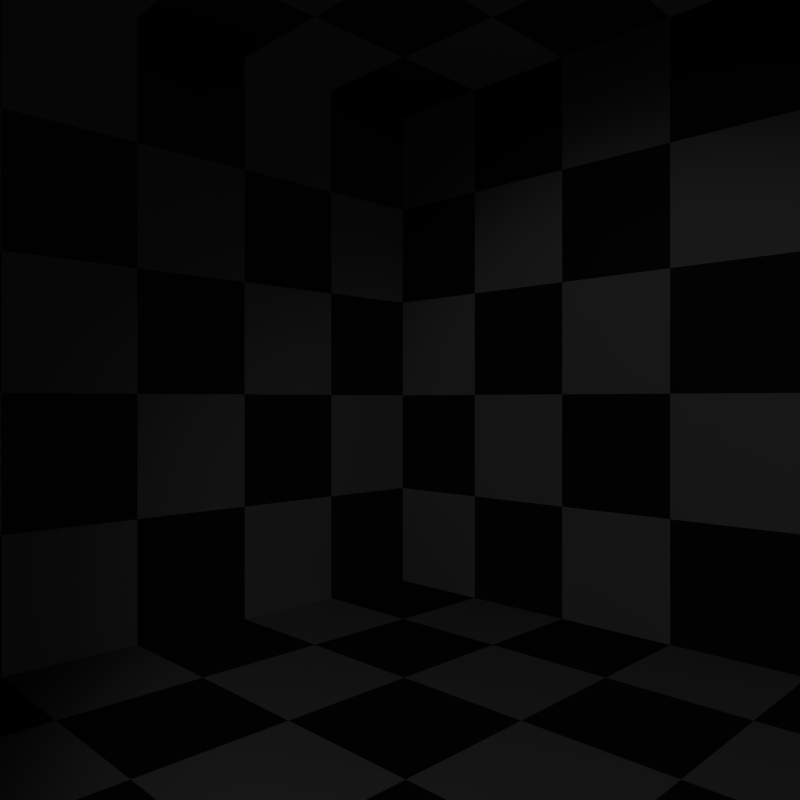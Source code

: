 # Source: preview_grease_pencil.blend  (saved by Blender 4.1.1; exported with 4.5.12 LTS)
import bpy
from mathutils import Matrix  # noqa: F401  (used for matrix-valued properties, if any)

bpy.ops.wm.read_factory_settings(use_empty=True)
scene = bpy.context.scene
scene.name = 'preview'

# ---- collections
col_flat = bpy.data.collections.new('Flat'); scene.collection.children.link(col_flat)
col_flat.hide_render = True
col_sphere = bpy.data.collections.new('Sphere'); scene.collection.children.link(col_sphere)
col_cube = bpy.data.collections.new('Cube'); scene.collection.children.link(col_cube)
col_cube.hide_render = True
col_monkey = bpy.data.collections.new('Monkey'); scene.collection.children.link(col_monkey)
col_monkey.hide_render = True
col_world_sphere = bpy.data.collections.new('World Sphere'); scene.collection.children.link(col_world_sphere)
col_world_sphere.hide_render = True
col_texture = bpy.data.collections.new('Texture'); scene.collection.children.link(col_texture)
col_texture.hide_render = True
col_lamp = bpy.data.collections.new('Lamp'); scene.collection.children.link(col_lamp)
col_lamp.hide_render = True
col_sky = bpy.data.collections.new('Sky'); scene.collection.children.link(col_sky)
col_sky.hide_render = True
col_hair = bpy.data.collections.new('Hair'); scene.collection.children.link(col_hair)
col_hair.hide_render = True
col_atmosphere = bpy.data.collections.new('Atmosphere'); scene.collection.children.link(col_atmosphere)
col_atmosphere.hide_render = True

# ---- materials (node trees are filled in below, after node groups)
mat_checkerlight = bpy.data.materials.new('checkerlight')
mat_checkerlight.displacement_method = 'DISPLACEMENT'
mat_checkerlight.alpha_threshold = 0.0
mat_checkerlight.use_transparent_shadow = False
mat_checkerlight.preview_render_type = 'CUBE'
mat_checkerlight.diffuse_color = (0.3078, 0.3077, 0.3077, 1.0)
mat_checkerlight.roughness = 0.5
mat_checkerlight.specular_intensity = 0.0
mat_checkerlight.line_color = (0.0, 0.0, 0.0, 1.0)
mat_checkerdark = bpy.data.materials.new('checkerdark')
mat_checkerdark.displacement_method = 'DISPLACEMENT'
mat_checkerdark.alpha_threshold = 0.0
mat_checkerdark.use_transparent_shadow = False
mat_checkerdark.diffuse_color = (0.02744, 0.02743, 0.02743, 1.0)
mat_checkerdark.roughness = 0.5
mat_checkerdark.specular_intensity = 0.0
mat_checkerdark.line_color = (0.0, 0.0, 0.0, 1.0)
mat_preview = bpy.data.materials.new('preview')
mat_preview.displacement_method = 'DISPLACEMENT'
mat_preview.use_transparent_shadow = False
mat_preview.preview_render_type = 'CUBE'
mat_preview.roughness = 0.25
mat_preview_1 = bpy.data.materials.new('Preview')
mat_preview_1.displacement_method = 'DISPLACEMENT'
mat_preview_1.use_transparent_shadow = False
mat_preview_1.preview_render_type = 'FLAT'
mat_preview_1.roughness = 0.25
mat_texture = bpy.data.materials.new('texture')
mat_texture.displacement_method = 'DISPLACEMENT'
mat_texture.alpha_threshold = 0.0
mat_texture.use_transparent_shadow = False
mat_texture.preview_render_type = 'FLAT'
mat_texture.diffuse_color = (0.0, 0.0, 0.0, 1.0)
mat_texture.roughness = 0.5
mat_texture.specular_intensity = 0.0
mat_texture_001 = bpy.data.materials.new('texture.001')
mat_texture_001.displacement_method = 'DISPLACEMENT'
mat_texture_001.alpha_threshold = 0.0
mat_texture_001.use_transparent_shadow = False
mat_texture_001.preview_render_type = 'CUBE'
mat_texture_001.diffuse_color = (1.0, 1.0, 1.0, 1.0)
mat_texture_001.roughness = 0.5
mat_texture_001.specular_intensity = 0.0
mat_texture_001.line_color = (0.0, 0.0, 0.0, 1.0)

# ---- material node trees

# ---- world
world_world = bpy.data.worlds.new('World'); scene.world = world_world
world_world.color = (1.0, 1.0, 1.0)
world_world.use_sun_shadow = False
world_world.sun_shadow_jitter_overblur = 0.0
world_world.cycles.sampling_method = 'NONE'
world_world.cycles.sample_map_resolution = 256

# ---- cameras
cam_cameraatmo = bpy.data.cameras.new('CameraAtmo')
cam_cameraatmo.passepartout_alpha = 0.2
cam_cameraatmo.clip_start = 1.0
cam_cameraatmo.clip_end = 60.07
cam_cameraatmo.lens = 35.0
cam_cameraatmo.sensor_width = 32.0
cam_cameraatmo.sensor_height = 18.0
cam_cameraatmo.ortho_scale = 7.314
cam_cameraatmo.show_limits = True
cam_cameraatmo.show_safe_areas = True
cam_cameraatmo.dof.focus_distance = 0.0
cam_cameraatmo.dof.aperture_fstop = 128.0
cam_camera = bpy.data.cameras.new('Camera')
cam_camera.passepartout_alpha = 0.2
cam_camera.clip_start = 1.0
cam_camera.clip_end = 60.0
cam_camera.lens = 30.0
cam_camera.sensor_width = 32.0
cam_camera.sensor_height = 18.0
cam_camera.show_limits = True
cam_camera.show_passepartout = False
cam_camera.show_safe_areas = True
cam_camera.dof.focus_distance = 0.0
cam_camera.dof.aperture_fstop = 128.0

# ---- lights
light_spot_004 = bpy.data.lights.new('Spot.004', 'POINT')
light_spot_004.transmission_factor = 0.0
light_spot_004.cutoff_distance = 30.0
light_spot_004.use_shadow = False
light_spot_004.use_soft_falloff = False
light_spot_004.energy = 40.0
light_spot_004.shadow_buffer_clip_start = 1.001
light_spot_004.shadow_soft_size = 1.0
light_spot_004.shadow_maximum_resolution = 0.006
light_spot_004.use_absolute_resolution = True
light_spot_004.cycles.use_multiple_importance_sampling = False
light_spot_003 = bpy.data.lights.new('Spot.003', 'POINT')
light_spot_003.transmission_factor = 0.0
light_spot_003.cutoff_distance = 30.0
light_spot_003.use_shadow = False
light_spot_003.use_soft_falloff = False
light_spot_003.energy = 100.0
light_spot_003.shadow_buffer_clip_start = 1.001
light_spot_003.shadow_soft_size = 1.0
light_spot_003.shadow_maximum_resolution = 0.006
light_spot_003.use_absolute_resolution = True
light_spot_003.cycles.use_multiple_importance_sampling = False
light_spot = bpy.data.lights.new('Spot', 'POINT')
light_spot.transmission_factor = 0.0
light_spot.cutoff_distance = 30.0
light_spot.use_shadow = False
light_spot.use_soft_falloff = False
light_spot.energy = 100.0
light_spot.shadow_buffer_clip_start = 1.001
light_spot.shadow_soft_size = 1.0
light_spot.shadow_maximum_resolution = 0.006
light_spot.use_absolute_resolution = True
light_spot.cycles.use_multiple_importance_sampling = False
light_spot_006 = bpy.data.lights.new('Spot.006', 'SPOT')
light_spot_006.transmission_factor = 0.0
light_spot_006.cutoff_distance = 30.0
light_spot_006.use_shadow = False
light_spot_006.energy = 500.0
light_spot_006.shadow_buffer_clip_start = 12.3
light_spot_006.shadow_soft_size = 1.0
light_spot_006.shadow_maximum_resolution = 0.006
light_spot_006.use_absolute_resolution = True
light_spot_006.spot_blend = 0.5336
light_spot_006.spot_size = 0.8727
light_spot_006.use_soft_falloff = False
light_spot_006.cycles.use_multiple_importance_sampling = False
light_spot_001 = bpy.data.lights.new('Spot.001', 'POINT')
light_spot_001.transmission_factor = 0.0
light_spot_001.cutoff_distance = 30.0
light_spot_001.use_shadow = False
light_spot_001.use_soft_falloff = False
light_spot_001.energy = 100.0
light_spot_001.shadow_buffer_clip_start = 1.001
light_spot_001.shadow_soft_size = 1.0
light_spot_001.shadow_maximum_resolution = 0.006
light_spot_001.use_absolute_resolution = True
light_spot_001.cycles.use_multiple_importance_sampling = False
light_lamp = bpy.data.lights.new('Lamp', 'SUN')
light_lamp.transmission_factor = 0.0
light_lamp.angle = 1.571
light_lamp.energy = 1.5
light_lamp.shadow_buffer_clip_start = 0.5
light_lamp.shadow_soft_size = 1.0
light_lamp.shadow_cascade_max_distance = 1000.0
light_lamp.cycles.use_multiple_importance_sampling = False
light_lamp_002 = bpy.data.lights.new('Lamp.002', 'SPOT')
light_lamp_002.transmission_factor = 0.0
light_lamp_002.energy = 100.0
light_lamp_002.shadow_buffer_clip_start = 0.5
light_lamp_002.shadow_soft_size = 1.0
light_lamp_002.shadow_maximum_resolution = 0.006
light_lamp_002.use_absolute_resolution = True
light_lamp_002.spot_size = 1.253
light_lamp_002.use_soft_falloff = False
light_lamp_002.cycles.use_multiple_importance_sampling = False
light_lamp_001 = bpy.data.lights.new('Lamp.001', 'SUN')
light_lamp_001.transmission_factor = 0.0
light_lamp_001.angle = 1.571
light_lamp_001.energy = 1.0
light_lamp_001.shadow_buffer_clip_start = 0.5
light_lamp_001.shadow_soft_size = 1.0
light_lamp_001.shadow_cascade_max_distance = 1000.0
light_lamp_001.cycles.use_multiple_importance_sampling = False

# ---- meshes
me_plane_checkers = bpy.data.meshes.new('plane_checkers')
me_plane_checkers.from_pydata([(-0.8, 0.0, -0.8), (0.8, 0.0, 0.8), (0.8, 0.0, 0.4), (0.4, -1.915e-07, -0.4), (0.8, 3.431e-08, -0.4), (0.4, -1.915e-07, 4.47e-07), (0.8, 3.431e-08, 2.086e-07), (0.4, -1.915e-07, 0.4), (0.4, -1.915e-07, 0.8), (0.4, -1.915e-07, -0.8), (0.8, 3.431e-08, -0.8), (-3.189e-06, 2.98e-07, -0.8), (-0.4, 7.225e-08, -0.8), (-3.07e-06, 2.98e-07, 0.8), (-0.4, 7.225e-08, 0.8), (-0.8, 8.49e-08, 0.8), (-3.189e-06, 2.98e-07, 0.4), (-0.4, 7.225e-08, 0.4), (-0.8, 8.49e-08, 0.4), (-3.189e-06, 2.98e-07, -2.682e-07), (-0.4, 7.225e-08, -2.98e-08), (-0.8, 8.49e-08, 2.086e-07), (-3.189e-06, 2.98e-07, -0.4), (-0.4, 7.225e-08, -0.4), (-0.8, 8.49e-08, -0.4)], [], [(0, 12, 23, 24), (19, 20, 23, 22), (17, 18, 21, 20), (13, 14, 17, 16), (1, 8, 7, 2), (7, 16, 19, 5), (3, 4, 6, 5), (3, 22, 11, 9), (4, 3, 9, 10), (22, 3, 5, 19), (2, 7, 5, 6), (8, 13, 16, 7), (14, 15, 18, 17), (16, 17, 20, 19), (20, 21, 24, 23), (22, 23, 12, 11)])
me_plane_checkers.polygons.foreach_set('material_index', [0, 0, 0, 0, 0, 0, 0, 0, 1, 1, 1, 1, 1, 1, 1, 1])
_uv = me_plane_checkers.uv_layers.new(name='UVTex')
_uv.uv.foreach_set('vector', [0.1203, 0.9917, 0.269, 0.9917, 0.269, 0.9917, 0.1203, 0.9917, 0.4178, 0.9917, 0.269, 0.9917, 0.269, 0.9917, 0.4178, 0.9917, 0.269, 0.9917, 0.1203, 0.9917, 0.1203, 0.9917, 0.269, 0.9917, 0.4178, 0.9917, 0.269, 0.9917, 0.269, 0.9917, 0.4178, 0.9917, 0.7152, 0.9917, 0.5665, 0.9917, 0.5665, 0.9917, 0.7152, 0.9917, 0.5665, 0.9917, 0.4178, 0.9917, 0.4178, 0.9917, 0.5665, 0.9917, 0.5665, 0.9917, 0.7152, 0.9917, 0.7152, 0.9917, 0.5665, 0.9917, 0.5665, 0.9917, 0.4178, 0.9917, 0.4178, 0.9917, 0.5665, 0.9917, 0.7152, 0.9917, 0.5665, 0.9917, 0.5665, 0.9917, 0.7152, 0.9917, 0.4178, 0.9917, 0.5665, 0.9917, 0.5665, 0.9917, 0.4178, 0.9917, 0.7152, 0.9917, 0.5665, 0.9917, 0.5665, 0.9917, 0.7152, 0.9917, 0.5665, 0.9917, 0.4178, 0.9917, 0.4178, 0.9917, 0.5665, 0.9917, 0.269, 0.9917, 0.1203, 0.9917, 0.1203, 0.9917, 0.269, 0.9917, 0.4178, 0.9917, 0.269, 0.9917, 0.269, 0.9917, 0.4178, 0.9917, 0.269, 0.9917, 0.1203, 0.9917, 0.1203, 0.9917, 0.269, 0.9917, 0.4178, 0.9917, 0.269, 0.9917, 0.269, 0.9917, 0.4178, 0.9917])
_ca = me_plane_checkers.color_attributes.new('Col', 'BYTE_COLOR', 'CORNER')
_ca.data.foreach_set('color', [1.0, 1.0, 1.0, 1.0, 1.0, 1.0, 1.0, 1.0, 1.0, 1.0, 1.0, 1.0, 1.0, 1.0, 1.0, 1.0, 1.0, 1.0, 1.0, 1.0, 1.0, 1.0, 1.0, 1.0, 1.0, 1.0, 1.0, 1.0, 1.0, 1.0, 1.0, 1.0, 1.0, 1.0, 1.0, 1.0, 1.0, 1.0, 1.0, 1.0, 1.0, 1.0, 1.0, 1.0, 1.0, 1.0, 1.0, 1.0, 1.0, 1.0, 1.0, 1.0, 1.0, 1.0, 1.0, 1.0, 1.0, 1.0, 1.0, 1.0, 1.0, 1.0, 1.0, 1.0, 1.0, 1.0, 1.0, 1.0, 1.0, 1.0, 1.0, 1.0, 1.0, 1.0, 1.0, 1.0, 1.0, 1.0, 1.0, 1.0, 1.0, 1.0, 1.0, 1.0, 1.0, 1.0, 1.0, 1.0, 1.0, 1.0, 1.0, 1.0, 1.0, 1.0, 1.0, 1.0, 1.0, 1.0, 1.0, 1.0, 1.0, 1.0, 1.0, 1.0, 1.0, 1.0, 1.0, 1.0, 1.0, 1.0, 1.0, 1.0, 1.0, 1.0, 1.0, 1.0, 1.0, 1.0, 1.0, 1.0, 1.0, 1.0, 1.0, 1.0, 1.0, 1.0, 1.0, 1.0, 1.0, 1.0, 1.0, 1.0, 1.0, 1.0, 1.0, 1.0, 1.0, 1.0, 1.0, 1.0, 1.0, 1.0, 1.0, 1.0, 1.0, 1.0, 1.0, 1.0, 1.0, 1.0, 1.0, 1.0, 1.0, 1.0, 1.0, 1.0, 1.0, 1.0, 1.0, 1.0, 1.0, 1.0, 1.0, 1.0, 1.0, 1.0, 1.0, 1.0, 1.0, 1.0, 1.0, 1.0, 1.0, 1.0, 1.0, 1.0, 1.0, 1.0, 1.0, 1.0, 1.0, 1.0, 1.0, 1.0, 1.0, 1.0, 1.0, 1.0, 1.0, 1.0, 1.0, 1.0, 1.0, 1.0, 1.0, 1.0, 1.0, 1.0, 1.0, 1.0, 1.0, 1.0, 1.0, 1.0, 1.0, 1.0, 1.0, 1.0, 1.0, 1.0, 1.0, 1.0, 1.0, 1.0, 1.0, 1.0, 1.0, 1.0, 1.0, 1.0, 1.0, 1.0, 1.0, 1.0, 1.0, 1.0, 1.0, 1.0, 1.0, 1.0, 1.0, 1.0, 1.0, 1.0, 1.0, 1.0, 1.0, 1.0, 1.0, 1.0, 1.0, 1.0, 1.0, 1.0, 1.0, 1.0, 1.0, 1.0, 1.0, 1.0, 1.0, 1.0, 1.0, 1.0, 1.0, 1.0])
me_plane_checkers.materials.append(mat_checkerlight)
me_plane_checkers.materials.append(mat_checkerdark)
me_plane_checkers.use_remesh_preserve_volume = False
me_plane_checkers.use_remesh_preserve_attributes = False
me_plane_checkers.use_mirror_vertex_groups = False
me_plane_checkers.update()
me_corner_checkers = bpy.data.meshes.new('corner_checkers')
me_corner_checkers.from_pydata([(1.681, 13.45, -5.942), (5.042, 10.08, -5.942), (-6.474e-05, 11.76, -5.942), (-1.681, 10.08, -5.942), (-3.361, 8.403, -5.942), (-5.042, 6.723, -5.942), (1.681, 10.08, -5.942), (-6.674e-05, 8.403, -5.942), (-1.681, 6.723, -5.942), (-3.361, 5.042, -5.942), (3.361, 8.403, -5.942), (-6.753e-05, 5.042, -5.942), (5.042, 6.723, -5.942), (3.361, 5.042, -5.942), (-6.723, 8.403, -3.565), (-5.042, 10.08, -3.565), (-3.361, 11.76, -3.565), (-1.681, 13.45, -3.565), (-6.723, 8.403, -1.188), (-5.042, 10.08, -1.188), (-3.361, 11.76, -1.188), (-1.681, 13.45, -1.188), (-6.723, 8.403, 1.188), (-5.042, 10.08, 1.188), (-3.361, 11.76, 1.188), (-1.681, 13.45, 1.188), (-6.723, 8.403, 3.565), (-5.042, 10.08, 3.565), (-3.361, 11.76, 3.565), (-1.681, 13.45, 3.565), (-6.723, 8.403, -5.942), (-5.042, 10.08, -5.942), (-3.361, 11.76, -5.942), (-1.681, 13.45, -5.942), (-8.403, 6.723, 3.565), (-8.403, 6.723, 1.188), (-8.403, 6.723, -1.188), (-8.403, 6.723, -3.565), (-1.681, 6.473e-05, -5.942), (-3.361, 1.681, -5.942), (-5.042, 3.361, -5.942), (-6.723, 5.042, -5.942), (-6.616e-05, 15.13, -3.565), (1.681, 13.45, -3.565), (3.361, 11.76, -3.565), (5.042, 10.08, -3.565), (-6.616e-05, 15.13, -1.188), (1.681, 13.45, -1.188), (3.361, 11.76, -1.188), (-6.616e-05, 15.13, 1.188), (1.681, 13.45, 1.188), (3.361, 11.76, 1.188), (5.042, 10.08, 1.188), (-6.616e-05, 15.13, 3.565), (1.681, 13.45, 3.565), (3.361, 11.76, 3.565), (5.042, 10.08, 3.565), (-6.616e-05, 15.13, -5.942), (3.361, 11.76, -5.942), (6.722, 8.403, -5.942), (8.403, 6.723, 3.565), (6.722, 8.403, 3.565), (8.403, 6.723, 1.188), (6.722, 8.403, 1.188), (8.403, 6.723, -1.188), (6.722, 8.403, -1.188), (8.403, 6.723, -3.565), (3.361, 1.681, -5.942), (6.723, 5.042, -5.942), (8.403, 6.722, -5.942), (8.403, 6.722, 5.942), (6.723, 5.042, 5.942), (5.042, 3.361, 5.942), (3.361, 1.681, 5.942), (1.681, -4.029e-05, 5.942), (6.722, 8.403, 5.942), (3.361, 11.76, 5.942), (-6.616e-05, 15.13, 5.942), (-6.723, 5.042, 5.942), (-5.042, 3.361, 5.942), (-3.361, 1.681, 5.942), (-1.681, 6.473e-05, 5.942), (-1.681, 13.45, 5.942), (-3.361, 11.76, 5.942), (-5.042, 10.08, 5.942), (-6.723, 8.403, 5.942), (-6.813e-05, 1.681, 5.942), (1.681, 3.361, 5.942), (3.361, 5.042, 5.942), (5.042, 6.723, 5.942), (-1.681, 3.361, 5.942), (-6.753e-05, 5.042, 5.942), (1.681, 6.723, 5.942), (3.361, 8.403, 5.942), (-3.361, 5.042, 5.942), (-1.681, 6.723, 5.942), (-6.674e-05, 8.403, 5.942), (1.681, 10.08, 5.942), (-5.042, 6.723, 5.942), (-3.361, 8.403, 5.942), (-1.681, 10.08, 5.942), (-6.474e-05, 11.76, 5.942), (5.042, 10.08, 5.942), (1.681, 13.45, 5.942), (-8.403, 6.723, 5.942), (4.337e-05, -1.681, 5.942), (5.042, 3.361, -5.942), (1.681, -4.03e-05, -5.942), (4.337e-05, -1.681, -5.942), (6.722, 8.403, -3.565), (5.042, 10.08, -1.188), (-8.403, 6.723, -5.942), (-6.801e-05, 1.681, -5.942), (1.681, 3.361, -5.942), (-1.681, 3.361, -5.942), (1.681, 6.723, -5.942)], [], [(31, 30, 5, 4), (33, 32, 3, 2), (5, 41, 40, 9), (3, 4, 8, 7), (0, 2, 6, 58), (8, 9, 114, 11), (6, 7, 115, 10), (114, 39, 38, 112), (115, 11, 113, 13), (1, 10, 12, 59), (113, 112, 107, 67), (106, 68, 12, 13), (17, 16, 32, 33), (15, 14, 30, 31), (46, 21, 17, 42), (20, 19, 15, 16), (18, 36, 37, 14), (25, 24, 20, 21), (23, 22, 18, 19), (53, 29, 25, 49), (28, 27, 23, 24), (26, 34, 35, 22), (82, 83, 28, 29), (84, 85, 26, 27), (45, 44, 58, 1), (57, 0, 43, 42), (48, 47, 43, 44), (52, 51, 48, 110), (50, 49, 46, 47), (55, 54, 50, 51), (102, 76, 55, 56), (103, 77, 53, 54), (70, 75, 61, 60), (61, 56, 52, 63), (62, 63, 65, 64), (65, 110, 45, 109), (66, 109, 59, 69), (72, 71, 89, 88), (87, 86, 74, 73), (102, 93, 89, 75), (92, 91, 87, 88), (90, 80, 81, 86), (97, 96, 92, 93), (95, 94, 90, 91), (103, 101, 97, 76), (100, 99, 95, 96), (98, 78, 79, 94), (82, 83, 100, 101), (84, 85, 98, 99), (85, 104, 78, 98), (83, 84, 99, 100), (101, 103, 77, 82), (99, 98, 94, 95), (101, 100, 96, 97), (94, 79, 80, 90), (96, 95, 91, 92), (76, 97, 93, 102), (91, 90, 86, 87), (93, 92, 88, 89), (86, 81, 105, 74), (88, 87, 73, 72), (71, 70, 75, 89), (109, 45, 1, 59), (64, 65, 109, 66), (63, 52, 110, 65), (60, 61, 63, 62), (75, 102, 56, 61), (76, 103, 54, 55), (54, 53, 49, 50), (56, 55, 51, 52), (51, 50, 47, 48), (47, 46, 42, 43), (110, 48, 44, 45), (0, 58, 44, 43), (85, 104, 34, 26), (83, 84, 27, 28), (77, 82, 29, 53), (27, 26, 22, 23), (29, 28, 24, 25), (22, 35, 36, 18), (24, 23, 19, 20), (49, 25, 21, 46), (19, 18, 14, 15), (21, 20, 16, 17), (14, 37, 111, 30), (16, 15, 31, 32), (33, 57, 42, 17), (68, 69, 59, 12), (13, 113, 67, 106), (112, 38, 108, 107), (10, 115, 13, 12), (11, 114, 112, 113), (58, 6, 10, 1), (7, 8, 11, 115), (9, 40, 39, 114), (2, 3, 7, 6), (4, 5, 9, 8), (2, 0, 57, 33), (32, 31, 4, 3), (30, 111, 41, 5)])
me_corner_checkers.polygons.foreach_set('material_index', [1, 1, 1, 1, 1, 1, 1, 1, 1, 1, 1, 1, 1, 1, 1, 1, 1, 1, 1, 1, 1, 1, 1, 1, 1, 1, 1, 1, 1, 1, 1, 1, 1, 1, 1, 1, 1, 1, 1, 1, 1, 1, 1, 1, 1, 1, 1, 1, 1, 0, 0, 0, 0, 0, 0, 0, 0, 0, 0, 0, 0, 0, 0, 0, 0, 0, 0, 0, 0, 0, 0, 0, 0, 0, 0, 0, 0, 0, 0, 0, 0, 0, 0, 0, 0, 0, 0, 0, 0, 0, 0, 0, 0, 0, 0, 0, 0, 0, 0, 0])
_uv = me_corner_checkers.uv_layers.new(name='UVTex')
_uv.uv.foreach_set('vector', [0.05672, 0.8096, -0.092, 0.6609, 0.05672, 0.5122, 0.2054, 0.6609, 0.3542, 1.107, 0.2054, 0.9583, 0.3542, 0.8096, 0.5029, 0.9583, 0.05672, 0.5122, -0.092, 0.3634, 0.05672, 0.2147, 0.2054, 0.3634, 0.3542, 0.8096, 0.2054, 0.6609, 0.3542, 0.5122, 0.5029, 0.6609, 0.6516, 1.107, 0.5029, 0.9583, 0.6516, 0.8096, 0.8003, 0.9583, 0.3542, 0.5122, 0.2054, 0.3634, 0.3542, 0.2147, 0.5029, 0.3634, 0.6516, 0.8096, 0.5029, 0.6609, 0.6516, 0.5122, 0.8003, 0.6609, 0.3542, 0.2147, 0.2054, 0.066, 0.3542, -0.08272, 0.5029, 0.066, 0.6516, 0.5122, 0.5029, 0.3634, 0.6516, 0.2147, 0.8003, 0.3634, 0.949, 0.8096, 0.8003, 0.6609, 0.949, 0.5122, 1.098, 0.6609, 0.6516, 0.2147, 0.5029, 0.066, 0.6516, -0.08273, 0.8003, 0.06599, 0.949, 0.2147, 1.098, 0.3634, 0.949, 0.5122, 0.8003, 0.3634, 0.3542, 1.107, 0.2054, 0.9583, 0.2054, 0.9583, 0.3542, 1.107, 0.05672, 0.8096, -0.092, 0.6609, -0.092, 0.6609, 0.05672, 0.8096, 0.5029, 1.256, 0.3542, 1.107, 0.3542, 1.107, 0.5029, 1.256, 0.2054, 0.9583, 0.05672, 0.8096, 0.05672, 0.8096, 0.2054, 0.9583, -0.092, 0.6609, -0.2407, 0.5122, -0.2407, 0.5122, -0.092, 0.6609, 0.3542, 1.107, 0.2054, 0.9583, 0.2054, 0.9583, 0.3542, 1.107, 0.05672, 0.8096, -0.092, 0.6609, -0.092, 0.6609, 0.05672, 0.8096, 0.5029, 1.256, 0.3542, 1.107, 0.3542, 1.107, 0.5029, 1.256, 0.2054, 0.9583, 0.05672, 0.8096, 0.05672, 0.8096, 0.2054, 0.9583, -0.092, 0.6609, -0.2407, 0.5122, -0.2407, 0.5122, -0.092, 0.6609, 0.3542, 1.107, 0.2054, 0.9583, 0.2054, 0.9583, 0.3542, 1.107, 0.05672, 0.8096, -0.092, 0.6609, -0.092, 0.6609, 0.05672, 0.8096, 0.949, 0.8096, 0.8003, 0.9583, 0.8003, 0.9583, 0.949, 0.8096, 0.5029, 1.256, 0.6516, 1.107, 0.6516, 1.107, 0.5029, 1.256, 0.8003, 0.9583, 0.6516, 1.107, 0.6516, 1.107, 0.8003, 0.9583, 0.949, 0.8096, 0.8003, 0.9583, 0.8003, 0.9583, 0.949, 0.8096, 0.6516, 1.107, 0.5029, 1.256, 0.5029, 1.256, 0.6516, 1.107, 0.8003, 0.9583, 0.6516, 1.107, 0.6516, 1.107, 0.8003, 0.9583, 0.949, 0.8096, 0.8003, 0.9583, 0.8003, 0.9583, 0.949, 0.8096, 0.6516, 1.107, 0.5029, 1.256, 0.5029, 1.256, 0.6516, 1.107, 1.246, 0.5122, 1.098, 0.6609, 1.098, 0.6609, 1.246, 0.5122, 1.098, 0.6609, 0.949, 0.8096, 0.949, 0.8096, 1.098, 0.6609, 1.246, 0.5122, 1.098, 0.6609, 1.098, 0.6609, 1.246, 0.5122, 1.098, 0.6609, 0.949, 0.8096, 0.949, 0.8096, 1.098, 0.6609, 1.246, 0.5122, 1.098, 0.6609, 1.098, 0.6609, 1.246, 0.5121, 1.029, 0.003385, 1.239, 0.003385, 1.239, 0.003385, 1.029, 0.003385, 0.8184, 0.003385, 0.608, 0.003385, 0.608, 0.003385, 0.8184, 0.003385, 1.449, 0.003385, 1.239, 0.003385, 1.239, 0.003385, 1.449, 0.003385, 1.029, 0.003385, 0.8184, 0.003385, 0.8184, 0.003385, 1.029, 0.003385, 0.608, 0.003385, 0.3977, 0.003385, 0.3977, 0.003385, 0.608, 0.003385, 1.239, 0.003385, 1.029, 0.003385, 1.029, 0.003385, 1.239, 0.003385, 0.8184, 0.003385, 0.608, 0.003385, 0.608, 0.003385, 0.8184, 0.003385, 1.449, 0.003385, 1.239, 0.003385, 1.239, 0.003385, 1.449, 0.003385, 1.029, 0.003385, 0.8184, 0.003385, 0.8184, 0.003385, 1.029, 0.003385, 0.608, 0.003385, 0.3977, 0.003385, 0.3977, 0.003385, 0.608, 0.003385, 1.239, 0.003385, 1.029, 0.003385, 1.029, 0.003385, 1.239, 0.003385, 0.8184, 0.003385, 0.608, 0.003385, 0.608, 0.003385, 0.8184, 0.003385, 0.608, 0.003385, 0.3977, 0.003385, 0.3977, 0.003385, 0.608, 0.003385, 1.029, 0.003385, 0.8184, 0.003385, 0.8184, 0.003385, 1.029, 0.003385, 1.239, 0.003385, 1.449, 0.003385, 1.449, 0.003385, 1.239, 0.003385, 0.8184, 0.003385, 0.608, 0.003385, 0.608, 0.003385, 0.8184, 0.003385, 1.239, 0.003385, 1.029, 0.003385, 1.029, 0.003385, 1.239, 0.003385, 0.608, 0.003385, 0.3977, 0.003385, 0.3977, 0.003385, 0.608, 0.003385, 1.029, 0.003385, 0.8184, 0.003385, 0.8184, 0.003385, 1.029, 0.003385, 1.449, 0.003385, 1.239, 0.003385, 1.239, 0.003385, 1.449, 0.003385, 0.8184, 0.003385, 0.608, 0.003385, 0.608, 0.003385, 0.8184, 0.003385, 1.239, 0.003385, 1.029, 0.003385, 1.029, 0.003385, 1.239, 0.003385, 0.608, 0.003385, 0.3977, 0.003385, 0.3977, 0.003385, 0.608, 0.003385, 1.029, 0.003385, 0.8184, 0.003385, 0.8184, 0.003385, 1.029, 0.003385, 1.239, 0.003385, 1.449, 0.003385, 1.449, 0.003385, 1.239, 0.003385, 1.098, 0.6609, 0.949, 0.8096, 0.949, 0.8096, 1.098, 0.6609, 1.246, 0.5122, 1.098, 0.6609, 1.098, 0.6609, 1.246, 0.5122, 1.098, 0.6609, 0.949, 0.8096, 0.949, 0.8096, 1.098, 0.6609, 1.246, 0.5122, 1.098, 0.6609, 1.098, 0.6609, 1.246, 0.5122, 1.098, 0.6609, 0.949, 0.8096, 0.949, 0.8096, 1.098, 0.6609, 0.8003, 0.9583, 0.6516, 1.107, 0.6516, 1.107, 0.8003, 0.9583, 0.6516, 1.107, 0.5029, 1.256, 0.5029, 1.256, 0.6516, 1.107, 0.949, 0.8096, 0.8003, 0.9583, 0.8003, 0.9583, 0.949, 0.8096, 0.8003, 0.9583, 0.6516, 1.107, 0.6516, 1.107, 0.8003, 0.9583, 0.6516, 1.107, 0.5029, 1.256, 0.5029, 1.256, 0.6516, 1.107, 0.949, 0.8096, 0.8003, 0.9583, 0.8003, 0.9583, 0.949, 0.8096, 0.6516, 1.107, 0.8003, 0.9583, 0.8003, 0.9583, 0.6516, 1.107, -0.092, 0.6609, -0.2407, 0.5122, -0.2407, 0.5122, -0.092, 0.6609, 0.2054, 0.9583, 0.05672, 0.8096, 0.05672, 0.8096, 0.2054, 0.9583, 0.5029, 1.256, 0.3542, 1.107, 0.3542, 1.107, 0.5029, 1.256, 0.05672, 0.8096, -0.092, 0.6609, -0.092, 0.6609, 0.05672, 0.8096, 0.3542, 1.107, 0.2054, 0.9583, 0.2054, 0.9583, 0.3542, 1.107, -0.092, 0.6609, -0.2407, 0.5122, -0.2407, 0.5122, -0.092, 0.6609, 0.2054, 0.9583, 0.05672, 0.8096, 0.05672, 0.8096, 0.2054, 0.9583, 0.5029, 1.256, 0.3542, 1.107, 0.3542, 1.107, 0.5029, 1.256, 0.05672, 0.8096, -0.092, 0.6609, -0.092, 0.6609, 0.05672, 0.8096, 0.3542, 1.107, 0.2054, 0.9583, 0.2054, 0.9583, 0.3542, 1.107, -0.092, 0.6609, -0.2407, 0.5122, -0.2407, 0.5122, -0.092, 0.6609, 0.2054, 0.9583, 0.05672, 0.8096, 0.05672, 0.8096, 0.2054, 0.9583, 0.3542, 1.107, 0.5029, 1.256, 0.5029, 1.256, 0.3542, 1.107, 1.098, 0.3634, 1.246, 0.5121, 1.098, 0.6609, 0.949, 0.5122, 0.8003, 0.3634, 0.6516, 0.2147, 0.8003, 0.06599, 0.949, 0.2147, 0.5029, 0.066, 0.3542, -0.08272, 0.5029, -0.2315, 0.6516, -0.08273, 0.8003, 0.6609, 0.6516, 0.5122, 0.8003, 0.3634, 0.949, 0.5122, 0.5029, 0.3634, 0.3542, 0.2147, 0.5029, 0.066, 0.6516, 0.2147, 0.8003, 0.9583, 0.6516, 0.8096, 0.8003, 0.6609, 0.949, 0.8096, 0.5029, 0.6609, 0.3542, 0.5122, 0.5029, 0.3634, 0.6516, 0.5122, 0.2054, 0.3634, 0.05672, 0.2147, 0.2054, 0.066, 0.3542, 0.2147, 0.5029, 0.9583, 0.3542, 0.8096, 0.5029, 0.6609, 0.6516, 0.8096, 0.2054, 0.6609, 0.05672, 0.5122, 0.2054, 0.3634, 0.3542, 0.5122, 0.5029, 0.9583, 0.6516, 1.107, 0.5029, 1.256, 0.3542, 1.107, 0.2054, 0.9583, 0.05672, 0.8096, 0.2054, 0.6609, 0.3542, 0.8096, -0.092, 0.6609, -0.2407, 0.5122, -0.092, 0.3634, 0.05672, 0.5122])
_ca = me_corner_checkers.color_attributes.new('Col', 'BYTE_COLOR', 'CORNER')
_ca.data.foreach_set('color', [1.0, 1.0, 1.0, 1.0, 1.0, 1.0, 1.0, 1.0, 1.0, 1.0, 1.0, 1.0, 1.0, 1.0, 1.0, 1.0, 1.0, 1.0, 1.0, 1.0, 1.0, 1.0, 1.0, 1.0, 1.0, 1.0, 1.0, 1.0, 1.0, 1.0, 1.0, 1.0, 1.0, 1.0, 1.0, 1.0, 1.0, 1.0, 1.0, 1.0, 1.0, 1.0, 1.0, 1.0, 1.0, 1.0, 1.0, 1.0, 1.0, 1.0, 1.0, 1.0, 1.0, 1.0, 1.0, 1.0, 1.0, 1.0, 1.0, 1.0, 1.0, 1.0, 1.0, 1.0, 1.0, 1.0, 1.0, 1.0, 1.0, 1.0, 1.0, 1.0, 1.0, 1.0, 1.0, 1.0, 1.0, 1.0, 1.0, 1.0, 1.0, 1.0, 1.0, 1.0, 1.0, 1.0, 1.0, 1.0, 1.0, 1.0, 1.0, 1.0, 1.0, 1.0, 1.0, 1.0, 1.0, 1.0, 1.0, 1.0, 1.0, 1.0, 1.0, 1.0, 1.0, 1.0, 1.0, 1.0, 1.0, 1.0, 1.0, 1.0, 1.0, 1.0, 1.0, 1.0, 1.0, 1.0, 1.0, 1.0, 1.0, 1.0, 1.0, 1.0, 1.0, 1.0, 1.0, 1.0, 1.0, 1.0, 1.0, 1.0, 1.0, 1.0, 1.0, 1.0, 1.0, 1.0, 1.0, 1.0, 1.0, 1.0, 1.0, 1.0, 1.0, 1.0, 1.0, 1.0, 1.0, 1.0, 1.0, 1.0, 1.0, 1.0, 1.0, 1.0, 1.0, 1.0, 1.0, 1.0, 1.0, 1.0, 1.0, 1.0, 1.0, 1.0, 1.0, 1.0, 1.0, 1.0, 1.0, 1.0, 1.0, 1.0, 1.0, 1.0, 1.0, 1.0, 1.0, 1.0, 1.0, 1.0, 1.0, 1.0, 1.0, 1.0, 1.0, 1.0, 1.0, 1.0, 1.0, 1.0, 1.0, 1.0, 1.0, 1.0, 1.0, 1.0, 1.0, 1.0, 1.0, 1.0, 1.0, 1.0, 1.0, 1.0, 1.0, 1.0, 1.0, 1.0, 1.0, 1.0, 1.0, 1.0, 1.0, 1.0, 1.0, 1.0, 1.0, 1.0, 1.0, 1.0, 1.0, 1.0, 1.0, 1.0, 1.0, 1.0, 1.0, 1.0, 1.0, 1.0, 1.0, 1.0, 1.0, 1.0, 1.0, 1.0, 1.0, 1.0, 1.0, 1.0, 1.0, 1.0, 1.0, 1.0, 1.0, 1.0, 1.0, 1.0, 1.0, 1.0, 1.0, 1.0, 1.0, 1.0, 1.0, 1.0, 1.0, 1.0, 1.0, 1.0, 1.0, 1.0, 1.0, 1.0, 1.0, 1.0, 1.0, 1.0, 1.0, 1.0, 1.0, 1.0, 1.0, 1.0, 1.0, 1.0, 1.0, 1.0, 1.0, 1.0, 1.0, 1.0, 1.0, 1.0, 1.0, 1.0, 1.0, 1.0, 1.0, 1.0, 1.0, 1.0, 1.0, 1.0, 1.0, 1.0, 1.0, 1.0, 1.0, 1.0, 1.0, 1.0, 1.0, 1.0, 1.0, 1.0, 1.0, 1.0, 1.0, 1.0, 1.0, 1.0, 1.0, 1.0, 1.0, 1.0, 1.0, 1.0, 1.0, 1.0, 1.0, 1.0, 1.0, 1.0, 1.0, 1.0, 1.0, 1.0, 1.0, 1.0, 1.0, 1.0, 1.0, 1.0, 1.0, 1.0, 1.0, 1.0, 1.0, 1.0, 1.0, 1.0, 1.0, 1.0, 1.0, 1.0, 1.0, 1.0, 1.0, 1.0, 1.0, 1.0, 1.0, 1.0, 1.0, 1.0, 1.0, 1.0, 1.0, 1.0, 1.0, 1.0, 1.0, 1.0, 1.0, 1.0, 1.0, 1.0, 1.0, 1.0, 1.0, 1.0, 1.0, 1.0, 1.0, 1.0, 1.0, 1.0, 1.0, 1.0, 1.0, 1.0, 1.0, 1.0, 1.0, 1.0, 1.0, 1.0, 1.0, 1.0, 1.0, 1.0, 1.0, 1.0, 1.0, 1.0, 1.0, 1.0, 1.0, 1.0, 1.0, 1.0, 1.0, 1.0, 1.0, 1.0, 1.0, 1.0, 1.0, 1.0, 1.0, 1.0, 1.0, 1.0, 1.0, 1.0, 1.0, 1.0, 1.0, 1.0, 1.0, 1.0, 1.0, 1.0, 1.0, 1.0, 1.0, 1.0, 1.0, 1.0, 1.0, 1.0, 1.0, 1.0, 1.0, 1.0, 1.0, 1.0, 1.0, 1.0, 1.0, 1.0, 1.0, 1.0, 1.0, 1.0, 1.0, 1.0, 1.0, 1.0, 1.0, 1.0, 1.0, 1.0, 1.0, 1.0, 1.0, 1.0, 1.0, 1.0, 1.0, 1.0, 1.0, 1.0, 1.0, 1.0, 1.0, 1.0, 1.0, 1.0, 1.0, 1.0, 1.0, 1.0, 1.0, 1.0, 1.0, 1.0, 1.0, 1.0, 1.0, 1.0, 1.0, 1.0, 1.0, 1.0, 1.0, 1.0, 1.0, 1.0, 1.0, 1.0, 1.0, 1.0, 1.0, 1.0, 1.0, 1.0, 1.0, 1.0, 1.0, 1.0, 1.0, 1.0, 1.0, 1.0, 1.0, 1.0, 1.0, 1.0, 1.0, 1.0, 1.0, 1.0, 1.0, 1.0, 1.0, 1.0, 1.0, 1.0, 1.0, 1.0, 1.0, 1.0, 1.0, 1.0, 1.0, 1.0, 1.0, 1.0, 1.0, 1.0, 1.0, 1.0, 1.0, 1.0, 1.0, 1.0, 1.0, 1.0, 1.0, 1.0, 1.0, 1.0, 1.0, 1.0, 1.0, 1.0, 1.0, 1.0, 1.0, 1.0, 1.0, 1.0, 1.0, 1.0, 1.0, 1.0, 1.0, 1.0, 1.0, 1.0, 1.0, 1.0, 1.0, 1.0, 1.0, 1.0, 1.0, 1.0, 1.0, 1.0, 1.0, 1.0, 1.0, 1.0, 1.0, 1.0, 1.0, 1.0, 1.0, 1.0, 1.0, 1.0, 1.0, 1.0, 1.0, 1.0, 1.0, 1.0, 1.0, 1.0, 1.0, 1.0, 1.0, 1.0, 1.0, 1.0, 1.0, 1.0, 1.0, 1.0, 1.0, 1.0, 1.0, 1.0, 1.0, 1.0, 1.0, 1.0, 1.0, 1.0, 1.0, 1.0, 1.0, 1.0, 1.0, 1.0, 1.0, 1.0, 1.0, 1.0, 1.0, 1.0, 1.0, 1.0, 1.0, 1.0, 1.0, 1.0, 1.0, 1.0, 1.0, 1.0, 1.0, 1.0, 1.0, 1.0, 1.0, 1.0, 1.0, 1.0, 1.0, 1.0, 1.0, 1.0, 1.0, 1.0, 1.0, 1.0, 1.0, 1.0, 1.0, 1.0, 1.0, 1.0, 1.0, 1.0, 1.0, 1.0, 1.0, 1.0, 1.0, 1.0, 1.0, 1.0, 1.0, 1.0, 1.0, 1.0, 1.0, 1.0, 1.0, 1.0, 1.0, 1.0, 1.0, 1.0, 1.0, 1.0, 1.0, 1.0, 1.0, 1.0, 1.0, 1.0, 1.0, 1.0, 1.0, 1.0, 1.0, 1.0, 1.0, 1.0, 1.0, 1.0, 1.0, 1.0, 1.0, 1.0, 1.0, 1.0, 1.0, 1.0, 1.0, 1.0, 1.0, 1.0, 1.0, 1.0, 1.0, 1.0, 1.0, 1.0, 1.0, 1.0, 1.0, 1.0, 1.0, 1.0, 1.0, 1.0, 1.0, 1.0, 1.0, 1.0, 1.0, 1.0, 1.0, 1.0, 1.0, 1.0, 1.0, 1.0, 1.0, 1.0, 1.0, 1.0, 1.0, 1.0, 1.0, 1.0, 1.0, 1.0, 1.0, 1.0, 1.0, 1.0, 1.0, 1.0, 1.0, 1.0, 1.0, 1.0, 1.0, 1.0, 1.0, 1.0, 1.0, 1.0, 1.0, 1.0, 1.0, 1.0, 1.0, 1.0, 1.0, 1.0, 1.0, 1.0, 1.0, 1.0, 1.0, 1.0, 1.0, 1.0, 1.0, 1.0, 1.0, 1.0, 1.0, 1.0, 1.0, 1.0, 1.0, 1.0, 1.0, 1.0, 1.0, 1.0, 1.0, 1.0, 1.0, 1.0, 1.0, 1.0, 1.0, 1.0, 1.0, 1.0, 1.0, 1.0, 1.0, 1.0, 1.0, 1.0, 1.0, 1.0, 1.0, 1.0, 1.0, 1.0, 1.0, 1.0, 1.0, 1.0, 1.0, 1.0, 1.0, 1.0, 1.0, 1.0, 1.0, 1.0, 1.0, 1.0, 1.0, 1.0, 1.0, 1.0, 1.0, 1.0, 1.0, 1.0, 1.0, 1.0, 1.0, 1.0, 1.0, 1.0, 1.0, 1.0, 1.0, 1.0, 1.0, 1.0, 1.0, 1.0, 1.0, 1.0, 1.0, 1.0, 1.0, 1.0, 1.0, 1.0, 1.0, 1.0, 1.0, 1.0, 1.0, 1.0, 1.0, 1.0, 1.0, 1.0, 1.0, 1.0, 1.0, 1.0, 1.0, 1.0, 1.0, 1.0, 1.0, 1.0, 1.0, 1.0, 1.0, 1.0, 1.0, 1.0, 1.0, 1.0, 1.0, 1.0, 1.0, 1.0, 1.0, 1.0, 1.0, 1.0, 1.0, 1.0, 1.0, 1.0, 1.0, 1.0, 1.0, 1.0, 1.0, 1.0, 1.0, 1.0, 1.0, 1.0, 1.0, 1.0, 1.0, 1.0, 1.0, 1.0, 1.0, 1.0, 1.0, 1.0, 1.0, 1.0, 1.0, 1.0, 1.0, 1.0, 1.0, 1.0, 1.0, 1.0, 1.0, 1.0, 1.0, 1.0, 1.0, 1.0, 1.0, 1.0, 1.0, 1.0, 1.0, 1.0, 1.0, 1.0, 1.0, 1.0, 1.0, 1.0, 1.0, 1.0, 1.0, 1.0, 1.0, 1.0, 1.0, 1.0, 1.0, 1.0, 1.0, 1.0, 1.0, 1.0, 1.0, 1.0, 1.0, 1.0, 1.0, 1.0, 1.0, 1.0, 1.0, 1.0, 1.0, 1.0, 1.0, 1.0, 1.0, 1.0, 1.0, 1.0, 1.0, 1.0, 1.0, 1.0, 1.0, 1.0, 1.0, 1.0, 1.0, 1.0, 1.0, 1.0, 1.0, 1.0, 1.0, 1.0, 1.0, 1.0, 1.0, 1.0, 1.0, 1.0, 1.0, 1.0, 1.0, 1.0, 1.0, 1.0, 1.0, 1.0, 1.0, 1.0, 1.0, 1.0, 1.0, 1.0, 1.0, 1.0, 1.0, 1.0, 1.0, 1.0, 1.0, 1.0, 1.0, 1.0, 1.0, 1.0, 1.0, 1.0, 1.0, 1.0, 1.0, 1.0, 1.0, 1.0, 1.0, 1.0, 1.0, 1.0, 1.0, 1.0, 1.0, 1.0, 1.0, 1.0, 1.0, 1.0, 1.0, 1.0, 1.0, 1.0, 1.0, 1.0, 1.0, 1.0, 1.0, 1.0, 1.0, 1.0, 1.0, 1.0, 1.0, 1.0, 1.0, 1.0, 1.0, 1.0, 1.0, 1.0, 1.0, 1.0, 1.0, 1.0, 1.0, 1.0, 1.0, 1.0, 1.0, 1.0, 1.0, 1.0, 1.0, 1.0, 1.0, 1.0, 1.0, 1.0, 1.0, 1.0, 1.0, 1.0, 1.0, 1.0, 1.0, 1.0, 1.0, 1.0, 1.0, 1.0, 1.0, 1.0, 1.0, 1.0, 1.0, 1.0, 1.0, 1.0, 1.0, 1.0, 1.0, 1.0, 1.0, 1.0, 1.0, 1.0, 1.0, 1.0, 1.0, 1.0, 1.0, 1.0, 1.0, 1.0, 1.0, 1.0, 1.0, 1.0, 1.0, 1.0, 1.0, 1.0, 1.0, 1.0, 1.0, 1.0, 1.0, 1.0, 1.0, 1.0, 1.0, 1.0, 1.0, 1.0, 1.0, 1.0, 1.0, 1.0, 1.0, 1.0, 1.0, 1.0, 1.0, 1.0, 1.0, 1.0, 1.0, 1.0, 1.0, 1.0, 1.0, 1.0, 1.0, 1.0, 1.0, 1.0, 1.0, 1.0, 1.0, 1.0, 1.0, 1.0, 1.0, 1.0, 1.0, 1.0, 1.0, 1.0, 1.0, 1.0, 1.0, 1.0, 1.0, 1.0, 1.0, 1.0, 1.0, 1.0, 1.0, 1.0, 1.0, 1.0, 1.0, 1.0, 1.0, 1.0, 1.0, 1.0, 1.0, 1.0, 1.0, 1.0, 1.0, 1.0, 1.0, 1.0, 1.0, 1.0, 1.0, 1.0, 1.0, 1.0, 1.0, 1.0, 1.0, 1.0, 1.0, 1.0, 1.0, 1.0, 1.0, 1.0, 1.0, 1.0, 1.0, 1.0, 1.0, 1.0, 1.0, 1.0, 1.0, 1.0, 1.0, 1.0, 1.0, 1.0, 1.0, 1.0, 1.0, 1.0, 1.0, 1.0, 1.0, 1.0, 1.0, 1.0, 1.0, 1.0, 1.0, 1.0, 1.0, 1.0, 1.0, 1.0, 1.0, 1.0, 1.0, 1.0, 1.0, 1.0, 1.0, 1.0, 1.0, 1.0, 1.0, 1.0, 1.0, 1.0, 1.0, 1.0, 1.0, 1.0, 1.0, 1.0, 1.0, 1.0, 1.0, 1.0, 1.0, 1.0, 1.0, 1.0, 1.0, 1.0, 1.0, 1.0, 1.0, 1.0, 1.0, 1.0, 1.0, 1.0, 1.0, 1.0, 1.0, 1.0, 1.0, 1.0, 1.0, 1.0, 1.0, 1.0, 1.0, 1.0, 1.0, 1.0, 1.0, 1.0, 1.0, 1.0, 1.0, 1.0, 1.0, 1.0, 1.0, 1.0, 1.0, 1.0, 1.0, 1.0, 1.0, 1.0, 1.0, 1.0, 1.0, 1.0, 1.0, 1.0, 1.0, 1.0, 1.0, 1.0, 1.0, 1.0, 1.0, 1.0, 1.0, 1.0, 1.0, 1.0, 1.0, 1.0, 1.0, 1.0, 1.0, 1.0, 1.0, 1.0, 1.0, 1.0, 1.0, 1.0, 1.0, 1.0, 1.0, 1.0, 1.0, 1.0, 1.0, 1.0, 1.0, 1.0, 1.0, 1.0, 1.0, 1.0, 1.0, 1.0, 1.0, 1.0, 1.0, 1.0, 1.0, 1.0, 1.0, 1.0, 1.0, 1.0, 1.0, 1.0, 1.0, 1.0, 1.0, 1.0, 1.0, 1.0, 1.0, 1.0, 1.0, 1.0, 1.0, 1.0, 1.0, 1.0, 1.0, 1.0, 1.0, 1.0, 1.0, 1.0, 1.0, 1.0, 1.0, 1.0, 1.0, 1.0, 1.0, 1.0, 1.0, 1.0, 1.0, 1.0, 1.0, 1.0, 1.0, 1.0, 1.0, 1.0, 1.0, 1.0, 1.0, 1.0, 1.0, 1.0, 1.0, 1.0, 1.0, 1.0, 1.0, 1.0, 1.0, 1.0, 1.0, 1.0, 1.0, 1.0, 1.0, 1.0, 1.0, 1.0, 1.0, 1.0, 1.0, 1.0, 1.0, 1.0, 1.0, 1.0, 1.0, 1.0, 1.0, 1.0, 1.0, 1.0, 1.0, 1.0, 1.0, 1.0, 1.0, 1.0, 1.0, 1.0, 1.0, 1.0, 1.0, 1.0, 1.0, 1.0, 1.0, 1.0, 1.0, 1.0, 1.0, 1.0, 1.0, 1.0, 1.0, 1.0, 1.0, 1.0, 1.0, 1.0, 1.0, 1.0, 1.0, 1.0, 1.0, 1.0, 1.0, 1.0, 1.0, 1.0, 1.0, 1.0, 1.0, 1.0, 1.0, 1.0, 1.0, 1.0, 1.0, 1.0, 1.0, 1.0, 1.0, 1.0, 1.0, 1.0, 1.0, 1.0, 1.0, 1.0, 1.0, 1.0, 1.0, 1.0, 1.0, 1.0, 1.0, 1.0, 1.0, 1.0, 1.0, 1.0, 1.0, 1.0, 1.0, 1.0, 1.0, 1.0, 1.0, 1.0, 1.0, 1.0, 1.0, 1.0, 1.0, 1.0, 1.0, 1.0, 1.0, 1.0, 1.0, 1.0, 1.0, 1.0, 1.0, 1.0, 1.0, 1.0, 1.0, 1.0, 1.0, 1.0, 1.0, 1.0, 1.0, 1.0, 1.0, 1.0, 1.0, 1.0, 1.0, 1.0, 1.0, 1.0, 1.0, 1.0, 1.0, 1.0, 1.0, 1.0, 1.0, 1.0, 1.0, 1.0, 1.0, 1.0, 1.0, 1.0, 1.0, 1.0, 1.0, 1.0, 1.0, 1.0, 1.0, 1.0, 1.0, 1.0, 1.0, 1.0, 1.0, 1.0, 1.0, 1.0, 1.0, 1.0, 1.0, 1.0, 1.0, 1.0])
me_corner_checkers.materials.append(mat_checkerdark)
me_corner_checkers.materials.append(mat_checkerlight)
me_corner_checkers.use_remesh_preserve_volume = False
me_corner_checkers.use_remesh_preserve_attributes = False
me_corner_checkers.use_mirror_vertex_groups = False
me_corner_checkers.update()
me_preview_003 = bpy.data.meshes.new('preview.003')
me_preview_003.from_pydata([(1.0, 1.0, 6.994e-15), (1.0, -1.0, -7.216e-15), (-1.0, -1.0, -6.994e-15), (-1.0, 1.0, 7.216e-15), (3.0, 1.0, 8.796e-10), (3.0, -0.9999, 8.796e-10), (0.9997, -0.9999, 8.796e-10), (0.9997, 1.0, 8.796e-10), (-2.999, 1.0, 7.978e-08), (-2.999, -0.9997, 7.978e-08), (-0.9988, -0.9997, 7.978e-08), (-0.9988, 1.0, 7.978e-08), (-4.998, 1.0, 6.031e-13), (-4.998, -0.9995, 5.889e-13), (-2.998, -0.9995, 5.887e-13), (-2.998, 1.0, 6.029e-13), (5.0, 1.001, 3.412e-08), (5.0, -0.9994, 3.412e-08), (3.0, -0.9994, 3.412e-08), (3.0, 1.001, 3.412e-08), (-6.998, 1.0, -3.94e-10), (-6.998, -0.9996, -3.94e-10), (-8.998, -0.9996, -3.94e-10), (-8.998, 1.0, -3.94e-10), (-4.998, 1.0, 7.938e-08), (-4.998, -0.9997, 7.938e-08), (-6.998, -0.9997, 7.938e-08), (-6.998, 1.0, 7.938e-08), (6.999, 1.001, -2.897e-07), (6.999, -0.9992, -2.897e-07), (8.999, -0.9992, -2.897e-07), (8.999, 1.001, -2.897e-07), (4.999, 1.0, -3.229e-07), (4.999, -0.9997, -3.229e-07), (6.999, -0.9997, -3.229e-07), (6.999, 1.0, -3.229e-07)], [], [(0, 3, 2, 1), (7, 4, 5, 6), (8, 11, 10, 9), (15, 12, 13, 14), (16, 19, 18, 17), (20, 23, 22, 21), (27, 24, 25, 26), (31, 28, 29, 30), (32, 35, 34, 33)])
_uv = me_preview_003.uv_layers.new(name='UVTex')
_uv.uv.foreach_set('vector', [0.0, 1.0, 0.0, 0.0, 1.0, 0.0, 1.0, 1.0, 0.0, 1.0, 0.0, 0.0, 1.0, 0.0, 1.0, 1.0, 0.0, 1.0, 0.0, 0.0, 1.0, 0.0, 1.0, 1.0, 0.0, 1.0, 0.0, 0.0, 1.0, 0.0, 1.0, 1.0, 0.0, 1.0, 0.0, 0.0, 1.0, 0.0, 1.0, 1.0, 0.0, 1.0, 0.0, 0.0, 1.0, 0.0, 1.0, 1.0, 0.0, 1.0, 0.0, 0.0, 1.0, 0.0, 1.0, 1.0, 0.0, 1.0, 0.0, 0.0, 1.0, 0.0, 1.0, 1.0, 0.0, 1.0, 0.0, 0.0, 1.0, 0.0, 1.0, 1.0])
_ca = me_preview_003.color_attributes.new('Col', 'BYTE_COLOR', 'CORNER')
_ca.data.foreach_set('color', [1.0, 1.0, 1.0, 1.0, 1.0, 1.0, 1.0, 1.0, 1.0, 1.0, 1.0, 1.0, 1.0, 1.0, 1.0, 1.0, 1.0, 1.0, 1.0, 1.0, 1.0, 1.0, 1.0, 1.0, 1.0, 1.0, 1.0, 1.0, 1.0, 1.0, 1.0, 1.0, 1.0, 1.0, 1.0, 1.0, 1.0, 1.0, 1.0, 1.0, 1.0, 1.0, 1.0, 1.0, 1.0, 1.0, 1.0, 1.0, 1.0, 1.0, 1.0, 1.0, 1.0, 1.0, 1.0, 1.0, 1.0, 1.0, 1.0, 1.0, 1.0, 1.0, 1.0, 1.0, 1.0, 1.0, 1.0, 1.0, 1.0, 1.0, 1.0, 1.0, 1.0, 1.0, 1.0, 1.0, 1.0, 1.0, 1.0, 1.0, 1.0, 1.0, 1.0, 1.0, 1.0, 1.0, 1.0, 1.0, 1.0, 1.0, 1.0, 1.0, 1.0, 1.0, 1.0, 1.0, 1.0, 1.0, 1.0, 1.0, 1.0, 1.0, 1.0, 1.0, 1.0, 1.0, 1.0, 1.0, 1.0, 1.0, 1.0, 1.0, 1.0, 1.0, 1.0, 1.0, 1.0, 1.0, 1.0, 1.0, 1.0, 1.0, 1.0, 1.0, 1.0, 1.0, 1.0, 1.0, 1.0, 1.0, 1.0, 1.0, 1.0, 1.0, 1.0, 1.0, 1.0, 1.0, 1.0, 1.0, 1.0, 1.0, 1.0, 1.0])
me_preview_003.materials.append(mat_texture)
me_preview_003.use_remesh_preserve_volume = False
me_preview_003.use_remesh_preserve_attributes = False
me_preview_003.use_mirror_vertex_groups = False
me_preview_003.auto_texspace = False
me_preview_003.update()
me_preview_004 = bpy.data.meshes.new('preview.004')
me_preview_004.from_pydata([(5.475, 1.0, 7.107e-08), (5.475, -1.0, -7.107e-08), (-5.475, -1.0, -7.107e-08), (-5.475, 1.0, 7.107e-08)], [], [(0, 3, 2, 1)])
_uv = me_preview_004.uv_layers.new(name='UVTex')
_uv.uv.foreach_set('vector', [0.0, 1.0, 0.0, 0.0, 1.0, 0.0, 1.0, 1.0])
_ca = me_preview_004.color_attributes.new('Col', 'BYTE_COLOR', 'CORNER')
_ca.data.foreach_set('color', [1.0, 1.0, 1.0, 1.0, 1.0, 1.0, 1.0, 1.0, 1.0, 1.0, 1.0, 1.0, 1.0, 1.0, 1.0, 1.0])
me_preview_004.materials.append(mat_texture_001)
me_preview_004.use_remesh_preserve_volume = False
me_preview_004.use_remesh_preserve_attributes = False
me_preview_004.use_mirror_vertex_groups = False
me_preview_004.update()

# ---- objects
ob_checkers_019 = bpy.data.objects.new('checkers.019', me_plane_checkers)
ob_checkers_022 = bpy.data.objects.new('checkers.022', me_plane_checkers)
ob_checkers_017 = bpy.data.objects.new('checkers.017', me_plane_checkers)
ob_checkers_014 = bpy.data.objects.new('checkers.014', me_plane_checkers)
ob_checkers_013 = bpy.data.objects.new('checkers.013', me_plane_checkers)
ob_checkers_010 = bpy.data.objects.new('checkers.010', me_plane_checkers)
ob_checkers_003 = bpy.data.objects.new('checkers.003', me_plane_checkers)
ob_lamp_004 = bpy.data.objects.new('Lamp.004', light_spot_004)
ob_lamp_003 = bpy.data.objects.new('Lamp.003', light_spot_003)
ob_cameraatmo = bpy.data.objects.new('CameraAtmo', cam_cameraatmo)
ob_preview_gpencil_flat = bpy.data.objects.new('preview_Gpencil_Flat', None)
ob_checkers_008 = bpy.data.objects.new('checkers.008', me_corner_checkers)
ob_checkers_007 = bpy.data.objects.new('checkers.007', me_corner_checkers)
ob_checkers_004 = bpy.data.objects.new('checkers.004', me_corner_checkers)
ob_checkers_002 = bpy.data.objects.new('checkers.002', me_corner_checkers)
ob_lamp = bpy.data.objects.new('Lamp', light_spot)
ob_lamp_002 = bpy.data.objects.new('Lamp.002', light_spot_006)
ob_lamp_001 = bpy.data.objects.new('Lamp.001', light_spot_001)
ob_preview_gpencil_spehere = bpy.data.objects.new('preview_Gpencil_Spehere', None)
ob_preview_gpencil_cube = bpy.data.objects.new('preview_Gpencil_Cube', None)
ob_preview_gpencil_monkey = bpy.data.objects.new('preview_Gpencil_Monkey', None)
ob_preview = bpy.data.objects.new('preview', None)
ob_lamp_008 = bpy.data.objects.new('Lamp.008', light_lamp)
ob_texture = bpy.data.objects.new('texture', me_preview_003)
ob_preview_005 = bpy.data.objects.new('preview.005', light_lamp_002)
ob_preview_006 = bpy.data.objects.new('preview.006', me_preview_004)
ob_preview_gpencil_hair = bpy.data.objects.new('preview_Gpencil_Hair', None)
ob_camera = bpy.data.objects.new('Camera', cam_camera)
ob_previewlamp = bpy.data.objects.new('previewlamp', light_lamp_001)

# ---- transforms, parenting, visibility, modifiers, constraints
ob_checkers_019.location = (40.67, -2.993, 1.794)
ob_checkers_019.rotation_euler = (0.0, -0.0, -7.854)
ob_checkers_019.scale = (10.16, 10.16, 10.16)
ob_checkers_019.lock_rotations_4d = False
ob_checkers_019.empty_display_type = 'ARROWS'
ob_checkers_019.color = (0.0, 0.0, 0.0, 1.0)
ob_checkers_019.lineart.crease_threshold = 0.0
ob_checkers_019.material_slots[0].link = 'OBJECT'; ob_checkers_019.material_slots[0].material = mat_checkerlight
ob_checkers_022.location = (-40.64, -2.993, 1.794)
ob_checkers_022.rotation_euler = (0.0, 0.0, -4.712)
ob_checkers_022.scale = (10.16, 10.16, 10.16)
ob_checkers_022.lock_rotations_4d = False
ob_checkers_022.empty_display_type = 'ARROWS'
ob_checkers_022.color = (0.0, 0.0, 0.0, 1.0)
ob_checkers_022.lineart.crease_threshold = 0.0
ob_checkers_022.material_slots[0].link = 'OBJECT'; ob_checkers_022.material_slots[0].material = mat_checkerlight
ob_checkers_017.location = (-32.51, 5.139, 1.794)
ob_checkers_017.scale = (10.16, 10.16, 10.16)
ob_checkers_017.lock_rotations_4d = False
ob_checkers_017.empty_display_type = 'ARROWS'
ob_checkers_017.color = (0.0, 0.0, 0.0, 1.0)
ob_checkers_017.lineart.crease_threshold = 0.0
ob_checkers_014.location = (32.54, 5.139, 1.794)
ob_checkers_014.scale = (10.16, 10.16, 10.16)
ob_checkers_014.lock_rotations_4d = False
ob_checkers_014.empty_display_type = 'ARROWS'
ob_checkers_014.color = (0.0, 0.0, 0.0, 1.0)
ob_checkers_014.lineart.crease_threshold = 0.0
ob_checkers_014.material_slots[0].link = 'OBJECT'; ob_checkers_014.material_slots[0].material = mat_checkerlight
ob_checkers_013.location = (16.28, 5.139, 1.795)
ob_checkers_013.scale = (10.16, 10.16, 10.16)
ob_checkers_013.lock_rotations_4d = False
ob_checkers_013.empty_display_type = 'ARROWS'
ob_checkers_013.color = (0.0, 0.0, 0.0, 1.0)
ob_checkers_013.lineart.crease_threshold = 0.0
ob_checkers_013.material_slots[0].link = 'OBJECT'; ob_checkers_013.material_slots[0].material = mat_checkerlight
ob_checkers_010.location = (-16.25, 5.139, 1.795)
ob_checkers_010.scale = (10.16, 10.16, 10.16)
ob_checkers_010.lock_rotations_4d = False
ob_checkers_010.empty_display_type = 'ARROWS'
ob_checkers_010.color = (0.0, 0.0, 0.0, 1.0)
ob_checkers_010.lineart.crease_threshold = 0.0
ob_checkers_010.material_slots[0].link = 'OBJECT'; ob_checkers_010.material_slots[0].material = mat_checkerlight
ob_checkers_003.location = (0.01407, 5.139, 1.796)
ob_checkers_003.scale = (10.16, 10.16, 10.16)
ob_checkers_003.lock_rotations_4d = False
ob_checkers_003.empty_display_type = 'ARROWS'
ob_checkers_003.color = (0.0, 0.0, 0.0, 1.0)
ob_checkers_003.lineart.crease_threshold = 0.0
ob_checkers_003.material_slots[0].link = 'OBJECT'; ob_checkers_003.material_slots[0].material = mat_checkerlight
ob_lamp_004.location = (-7.862, -9.5, -3.633)
ob_lamp_004.rotation_euler = (0.9037, -0.3636, 1.006)
ob_lamp_004.lock_rotations_4d = False
ob_lamp_004.empty_display_type = 'ARROWS'
ob_lamp_004.color = (0.0, 0.0, 0.0, 0.0)
ob_lamp_004.lineart.crease_threshold = 0.0
ob_lamp_003.location = (3.634, -9.458, 5.353)
ob_lamp_003.rotation_euler = (0.9037, -0.3636, 1.006)
ob_lamp_003.lock_rotations_4d = False
ob_lamp_003.empty_display_type = 'ARROWS'
ob_lamp_003.color = (0.0, 0.0, 0.0, 0.0)
ob_lamp_003.lineart.crease_threshold = 0.0
ob_cameraatmo.location = (-0.01036, -9.931, 1.801)
ob_cameraatmo.rotation_euler = (1.908, 2.096e-16, 2.954e-16)
ob_cameraatmo.lock_rotations_4d = False
ob_cameraatmo.empty_display_type = 'ARROWS'
ob_cameraatmo.color = (0.0, 0.0, 0.0, 0.0)
ob_cameraatmo.display_type = 'WIRE'
ob_cameraatmo.lineart.crease_threshold = 0.0
ob_preview_gpencil_flat.location = (-0.09848, -1.605, 1.855)
ob_preview_gpencil_flat.rotation_euler = (1.192e-07, -0.0, -0.0)
ob_preview_gpencil_flat.empty_display_size = 0.2
ob_preview_gpencil_flat.empty_image_offset = (0.0, 0.0)
ob_preview_gpencil_flat.lineart.crease_threshold = 0.0
ob_checkers_008.location = (0.06116, -9.177, 3.112)
ob_checkers_008.rotation_euler = (0.0, -0.0, -3.142)
ob_checkers_008.lock_rotations_4d = False
ob_checkers_008.empty_display_type = 'ARROWS'
ob_checkers_008.color = (0.0, 0.0, 0.0, 1.0)
ob_checkers_008.lineart.crease_threshold = 0.0
ob_checkers_008.material_slots[0].link = 'OBJECT'; ob_checkers_008.material_slots[0].material = mat_checkerdark
ob_checkers_007.location = (-1.62, -7.496, 3.112)
ob_checkers_007.rotation_euler = (0.0, -0.0, -4.712)
ob_checkers_007.lock_rotations_4d = False
ob_checkers_007.empty_display_type = 'ARROWS'
ob_checkers_007.color = (0.0, 0.0, 0.0, 1.0)
ob_checkers_007.lineart.crease_threshold = 0.0
ob_checkers_007.material_slots[0].link = 'OBJECT'; ob_checkers_007.material_slots[0].material = mat_checkerdark
ob_checkers_004.location = (1.742, -7.496, 3.112)
ob_checkers_004.rotation_euler = (0.0, -0.0, -1.571)
ob_checkers_004.lock_rotations_4d = False
ob_checkers_004.empty_display_type = 'ARROWS'
ob_checkers_004.color = (0.0, 0.0, 0.0, 1.0)
ob_checkers_004.lineart.crease_threshold = 0.0
ob_checkers_002.location = (0.06107, -5.816, 3.112)
ob_checkers_002.lock_rotations_4d = False
ob_checkers_002.empty_display_type = 'ARROWS'
ob_checkers_002.color = (0.0, 0.0, 0.0, 1.0)
ob_checkers_002.lineart.crease_threshold = 0.0
ob_checkers_002.material_slots[0].link = 'OBJECT'; ob_checkers_002.material_slots[0].material = mat_checkerdark
ob_lamp.location = (19.04, -0.8532, -1.319)
ob_lamp.rotation_euler = (0.9037, -0.3636, 1.006)
ob_lamp.lock_rotations_4d = False
ob_lamp.empty_display_type = 'ARROWS'
ob_lamp.color = (0.0, 0.0, 0.0, 0.0)
ob_lamp.lineart.crease_threshold = 0.0
ob_lamp_002.location = (-5.726, -13.65, 10.55)
ob_lamp_002.rotation_euler = (-0.9084, -0.5435, 2.268)
ob_lamp_002.lock_rotations_4d = False
ob_lamp_002.empty_display_type = 'ARROWS'
ob_lamp_002.color = (0.0, 0.0, 0.0, 0.0)
ob_lamp_002.lineart.crease_threshold = 0.0
ob_lamp_001.location = (-11.29, -13.85, -9.243)
ob_lamp_001.rotation_euler = (0.9037, -0.3636, 1.006)
ob_lamp_001.lock_rotations_4d = False
ob_lamp_001.empty_display_type = 'ARROWS'
ob_lamp_001.color = (0.0, 0.0, 0.0, 0.0)
ob_lamp_001.lineart.crease_threshold = 0.0
ob_preview_gpencil_spehere.location = (0.1542, -3.894, 1.827)
ob_preview_gpencil_spehere.rotation_euler = (1.192e-07, -0.0, -0.0)
ob_preview_gpencil_spehere.empty_display_size = 0.2
ob_preview_gpencil_spehere.empty_image_offset = (0.0, 0.0)
ob_preview_gpencil_spehere.lineart.crease_threshold = 0.0
ob_preview_gpencil_cube.location = (-0.09848, -1.605, 1.855)
ob_preview_gpencil_cube.rotation_euler = (1.192e-07, -0.0, -0.0)
ob_preview_gpencil_cube.empty_display_size = 0.2
ob_preview_gpencil_cube.empty_image_offset = (0.0, 0.0)
ob_preview_gpencil_cube.lineart.crease_threshold = 0.0
ob_preview_gpencil_monkey.location = (-0.02353, -1.605, 2.192)
ob_preview_gpencil_monkey.rotation_euler = (1.192e-07, -0.0, -0.0)
ob_preview_gpencil_monkey.empty_display_size = 0.2
ob_preview_gpencil_monkey.empty_image_offset = (0.0, 0.0)
ob_preview_gpencil_monkey.lineart.crease_threshold = 0.0
ob_preview.location = (0.1542, -3.894, 1.827)
ob_preview.rotation_euler = (1.192e-07, -0.0, -0.0)
ob_preview.empty_display_size = 0.2
ob_preview.empty_image_offset = (0.0, 0.0)
ob_preview.lineart.crease_threshold = 0.0
ob_lamp_008.location = (1.471, -14.74, 3.275)
ob_lamp_008.rotation_euler = (1.571, 2.22e-16, 2.22e-16)
ob_lamp_008.lock_rotations_4d = False
ob_lamp_008.empty_display_type = 'ARROWS'
ob_lamp_008.color = (0.0, 0.0, 0.0, 1.0)
ob_lamp_008.lineart.crease_threshold = 0.0
ob_texture.location = (-0.02235, -0.9055, 1.788)
ob_texture.rotation_euler = (1.571, 3.331e-16, 1.11e-16)
ob_texture.scale = (4.849, 4.849, 4.849)
ob_texture.lock_rotations_4d = False
ob_texture.empty_display_type = 'ARROWS'
ob_texture.color = (0.0, 0.0, 0.0, 1.0)
ob_texture.show_texture_space = True
ob_texture.lineart.crease_threshold = 0.0
ob_preview_005.location = (-0.09551, 5.893, 13.55)
ob_preview_005.rotation_euler = (1.052, 2.459e-16, 1.004e-17)
ob_preview_005.lock_rotations_4d = False
ob_preview_005.empty_display_type = 'ARROWS'
ob_preview_005.color = (0.0, 0.0, 0.0, 1.0)
ob_preview_005.lineart.crease_threshold = 0.0
ob_preview_006.location = (-0.4926, 28.55, 9.091)
ob_preview_006.rotation_euler = (0.8738, 2.182e-16, -1.867e-16)
ob_preview_006.scale = (39.73, 39.73, 39.73)
ob_preview_006.lock_rotations_4d = False
ob_preview_006.empty_display_type = 'ARROWS'
ob_preview_006.color = (0.0, 0.0, 0.0, 1.0)
ob_preview_006.lineart.crease_threshold = 0.0
ob_preview_gpencil_hair.location = (-0.09848, -1.605, 1.855)
ob_preview_gpencil_hair.rotation_euler = (1.192e-07, -0.0, -0.0)
ob_preview_gpencil_hair.empty_display_size = 0.2
ob_preview_gpencil_hair.empty_image_offset = (0.0, 0.0)
ob_preview_gpencil_hair.lineart.crease_threshold = 0.0
ob_camera.location = (-0.01036, -9.931, 1.801)
ob_camera.rotation_euler = (1.571, -0.0, -0.0)
ob_camera.lock_rotations_4d = False
ob_camera.empty_display_type = 'ARROWS'
ob_camera.lineart.crease_threshold = 0.0
ob_previewlamp.location = (-0.02585, 11.74, 5.763)
ob_previewlamp.rotation_euler = (-0.8861, 0.7814, 0.5272)
ob_previewlamp.lock_rotations_4d = False
ob_previewlamp.empty_display_type = 'ARROWS'
ob_previewlamp.lineart.crease_threshold = 0.0

# ---- collection membership
col_flat.objects.link(ob_checkers_019)
col_flat.objects.link(ob_checkers_022)
col_flat.objects.link(ob_checkers_017)
col_flat.objects.link(ob_checkers_014)
col_flat.objects.link(ob_checkers_013)
col_flat.objects.link(ob_checkers_010)
col_flat.objects.link(ob_checkers_003)
col_flat.objects.link(ob_lamp_004)
col_flat.objects.link(ob_lamp_003)
col_flat.objects.link(ob_cameraatmo)
col_flat.objects.link(ob_preview_gpencil_flat)
col_sphere.objects.link(ob_checkers_008)
col_sphere.objects.link(ob_checkers_007)
col_sphere.objects.link(ob_checkers_004)
col_sphere.objects.link(ob_checkers_002)
col_sphere.objects.link(ob_lamp)
col_sphere.objects.link(ob_lamp_002)
col_sphere.objects.link(ob_lamp_001)
col_sphere.objects.link(ob_cameraatmo)
col_sphere.objects.link(ob_preview_gpencil_spehere)
col_cube.objects.link(ob_checkers_008)
col_cube.objects.link(ob_checkers_007)
col_cube.objects.link(ob_checkers_004)
col_cube.objects.link(ob_checkers_002)
col_cube.objects.link(ob_lamp)
col_cube.objects.link(ob_lamp_002)
col_cube.objects.link(ob_lamp_001)
col_cube.objects.link(ob_cameraatmo)
col_cube.objects.link(ob_preview_gpencil_cube)
col_monkey.objects.link(ob_checkers_008)
col_monkey.objects.link(ob_checkers_007)
col_monkey.objects.link(ob_checkers_004)
col_monkey.objects.link(ob_checkers_002)
col_monkey.objects.link(ob_lamp)
col_monkey.objects.link(ob_lamp_002)
col_monkey.objects.link(ob_lamp_001)
col_monkey.objects.link(ob_cameraatmo)
col_monkey.objects.link(ob_preview_gpencil_monkey)
col_world_sphere.objects.link(ob_lamp)
col_world_sphere.objects.link(ob_lamp_002)
col_world_sphere.objects.link(ob_lamp_001)
col_world_sphere.objects.link(ob_cameraatmo)
col_world_sphere.objects.link(ob_preview)
col_texture.objects.link(ob_checkers_019)
col_texture.objects.link(ob_checkers_022)
col_texture.objects.link(ob_checkers_017)
col_texture.objects.link(ob_checkers_014)
col_texture.objects.link(ob_checkers_013)
col_texture.objects.link(ob_checkers_010)
col_texture.objects.link(ob_checkers_003)
col_texture.objects.link(ob_lamp_008)
col_texture.objects.link(ob_texture)
col_lamp.objects.link(ob_preview_005)
col_lamp.objects.link(ob_preview_006)
col_lamp.objects.link(ob_cameraatmo)
col_sky.objects.link(ob_cameraatmo)
col_hair.objects.link(ob_checkers_008)
col_hair.objects.link(ob_checkers_007)
col_hair.objects.link(ob_checkers_004)
col_hair.objects.link(ob_checkers_002)
col_hair.objects.link(ob_lamp)
col_hair.objects.link(ob_lamp_002)
col_hair.objects.link(ob_lamp_001)
col_hair.objects.link(ob_cameraatmo)
col_hair.objects.link(ob_preview_gpencil_hair)
col_atmosphere.objects.link(ob_camera)
col_atmosphere.objects.link(ob_previewlamp)
col_atmosphere.objects.link(ob_cameraatmo)

# ---- scene / render settings (as saved in the file)
scene.camera = ob_camera
scene.frame_start = 1; scene.frame_end = 20; scene.frame_set(3)
scene.render.engine = 'BLENDER_EEVEE_NEXT'
scene.render.image_settings.file_format = 'JPEG'
scene.render.image_settings.color_mode = 'RGB'
scene.render.image_settings.compression = 90
scene.render.resolution_x = 600
scene.render.resolution_y = 600
scene.render.resolution_percentage = 25
scene.render.pixel_aspect_x = 100.0
scene.render.pixel_aspect_y = 100.0
scene.render.fps = 25
scene.render.dither_intensity = 0.0
scene.render.filter_size = 1.0
scene.render.motion_blur_shutter = 1.0
scene.render.use_compositing = False
scene.render.use_sequencer = False
scene.render.bake_margin = 2
scene.render.bake_bias = 0.0
scene.render.use_stamp_time = False
scene.render.use_stamp_date = False
scene.render.use_stamp_frame = False
scene.render.use_stamp_camera = False
scene.render.use_stamp_scene = False
scene.render.use_stamp_filename = False
scene.render.use_stamp_render_time = False
scene.render.stamp_font_size = 0
scene.cycles.use_denoising = False
scene.cycles.samples = 10
scene.cycles.sampling_pattern = 'TABULATED_SOBOL'
scene.cycles.light_sampling_threshold = 0.0
scene.cycles.use_adaptive_sampling = False
scene.cycles.use_light_tree = False
scene.cycles.volume_bounces = 1
scene.cycles.pixel_filter_type = 'GAUSSIAN'
scene.view_settings.view_transform = 'Standard'
bpy.context.view_layer.update()
